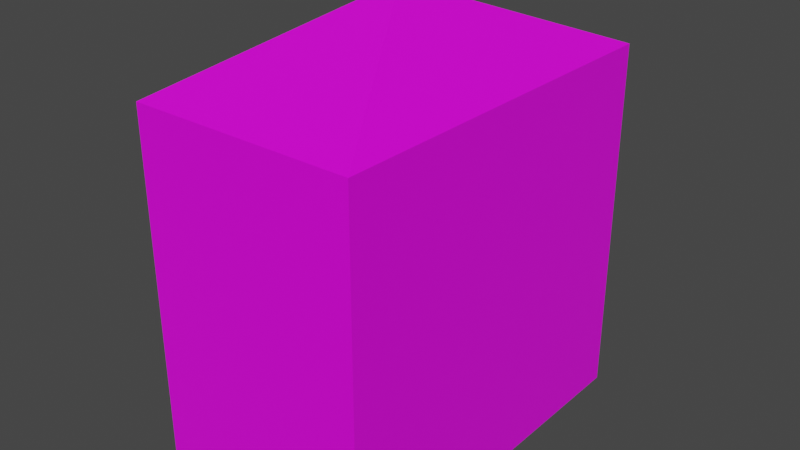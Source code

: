 # Source: checkpoint.blend  (saved by Blender 2.81.16; exported with 4.5.12 LTS)
import bpy
from mathutils import Matrix  # noqa: F401  (used for matrix-valued properties, if any)

bpy.ops.wm.read_factory_settings(use_empty=True)
scene = bpy.context.scene
scene.name = 'Scene'

# ---- collections
col_collection = bpy.data.collections.new('Collection'); scene.collection.children.link(col_collection)

# ---- images (referenced by path relative to the original .blend; pixels are not part of the script)
import os
ASSET_DIR = os.environ.get("B2B_ASSET_DIR", "")  # directory of the original .blend (textures are referenced by path, not embedded)
HERE = os.path.dirname(os.path.abspath(__file__))  # packed textures are extracted next to this script under _unpacked/

def load_image(name, relpath, width, height, colorspace="sRGB"):
    """Load a texture the original file referenced (path relative to the .blend, or extracted next to this script)."""
    p = next((c for c in (os.path.join(HERE, relpath), os.path.join(ASSET_DIR, relpath)) if relpath and os.path.exists(c)), "")
    if p:
        img = bpy.data.images.load(p, check_existing=True)
        img.name = name
    else:  # same state as the original file: an image datablock whose file is absent (Cycles renders it pink)
        img = bpy.data.images.new(name, width, height)
        img.source = "FILE"
        img.filepath = "//" + (relpath or name)
    img.colorspace_settings.name = colorspace
    return img
img_checkpoint = load_image('Checkpoint', 'Textures/Checkpoint.png', 1024, 1024, 'sRGB')

# ---- materials (node trees are filled in below, after node groups)
mat_material = bpy.data.materials.new('Material')
mat_material.alpha_threshold = 0.0
mat_material.use_transparent_shadow = False
mat_material.line_color = (0.0, 0.0, 0.0, 1.0)

# ---- material node trees
mat_material.use_nodes = True; mat_material.node_tree.nodes.clear()
_N = mat_material.node_tree.nodes; _L = mat_material.node_tree.links
n0 = _N.new('ShaderNodeOutputMaterial'); n0.name = 'Material Output'; n0.location = (300, 300)
n1 = _N.new('ShaderNodeBsdfPrincipled'); n1.name = 'Principled BSDF'; n1.location = (10, 300)
n1.distribution = 'GGX'
n1.subsurface_method = 'BURLEY'
n1.inputs[2].default_value = 0.4
n1.inputs[3].default_value = 1.45
n1.inputs[27].default_value = (0.0, 0.0, 0.0, 1.0)
n1.inputs[28].default_value = 1.0
n2 = _N.new('ShaderNodeTexImage'); n2.name = 'Image Texture'; n2.location = (-307, 118)
n2.image = img_checkpoint
_L.new(n1.outputs[0], n0.inputs[0])
_L.new(n2.outputs[0], n1.inputs[0])
n0.is_active_output = True

# ---- world
world_world = bpy.data.worlds.new('World'); scene.world = world_world
world_world.use_nodes = True; world_world.node_tree.nodes.clear()
_N = world_world.node_tree.nodes; _L = world_world.node_tree.links
n0 = _N.new('ShaderNodeOutputWorld'); n0.name = 'World Output'; n0.location = (300, 300)
n1 = _N.new('ShaderNodeBackground'); n1.name = 'Background'; n1.location = (10, 300)
n1.inputs[0].default_value = (0.05088, 0.05088, 0.05088, 1.0)
_L.new(n1.outputs[0], n0.inputs[0])
n0.is_active_output = True
world_world.color = (0.05088, 0.05088, 0.05088)
world_world.use_sun_shadow = False
world_world.sun_shadow_jitter_overblur = 0.0

# ---- meshes
me_cube = bpy.data.meshes.new('Cube')
me_cube.from_pydata([(0.7364, 0.8752, 16.83), (1.0, 1.0, -1.0), (0.8752, -0.8752, 1.0), (1.0, -1.0, -1.0), (-0.7364, 0.8752, 16.83), (-1.0, 1.0, -1.0), (-0.8752, -0.4285, 1.0), (-1.0, -1.0, -1.0), (1.0, -1.0, 1.0), (-1.0, -0.4285, 1.0), (0.7364, 1.0, 16.83), (-0.7364, 1.0, 16.83), (1.0, -1.0, 48.61), (-1.0, -0.4285, 42.24), (0.7364, 1.0, 32.78), (-0.7364, 1.0, 32.78), (0.8752, -0.8752, 48.61), (-0.8752, -0.4285, 42.24), (0.7364, 0.8752, 32.78), (-0.7364, 0.8752, 32.78), (0.07765, -0.07765, 58.31), (-0.07765, -0.07765, 58.31), (0.07765, 0.07765, 58.31), (-0.07765, 0.07765, 58.31), (0.06796, -0.06796, 58.31), (-0.06796, -0.06796, 58.31), (0.06796, 0.06796, 58.31), (-0.06796, 0.06796, 58.31), (-1.0, 0.4285, 1.0), (1.0, 1.0, 1.0), (-0.8752, 0.4285, 1.0), (0.8752, 0.8752, 1.0), (-0.8752, 0.4285, 42.24), (0.8752, 0.8752, 48.61), (-1.0, 0.4285, 42.24), (1.0, 1.0, 48.61), (-1.0, -1.0, 1.0), (-1.0, 1.0, 1.0), (-0.8752, -0.8752, 1.0), (-0.8752, 0.8752, 1.0), (-0.8752, 0.8752, 48.61), (-1.0, -1.0, 48.61), (-1.0, 1.0, 48.61), (-0.8752, -0.8752, 48.61)], [], [(31, 39, 38, 2), (3, 8, 36, 7), (7, 36, 37, 5), (5, 1, 3, 7), (1, 29, 8, 3), (5, 37, 29, 1), (31, 2, 16, 33), (4, 11, 15, 19), (36, 8, 12, 41), (41, 12, 20, 21), (42, 41, 21, 23), (16, 43, 25, 24), (43, 40, 27, 25), (8, 29, 35, 12), (2, 38, 43, 16), (18, 14, 10, 0), (24, 25, 21, 20), (26, 24, 20, 22), (25, 27, 23, 21), (27, 26, 22, 23), (40, 33, 26, 27), (33, 16, 24, 26), (35, 42, 23, 22), (12, 35, 22, 20), (26, 24, 25, 27), (11, 10, 29, 37), (0, 4, 39, 31), (4, 19, 40, 39), (18, 0, 31, 33), (14, 15, 42, 35), (19, 18, 33, 40), (15, 11, 37, 42), (10, 14, 35, 29), (14, 18, 19, 15), (10, 11, 4, 0), (9, 28, 37, 36), (30, 6, 38, 39), (32, 30, 39, 40), (13, 9, 36, 41), (34, 13, 41, 42), (17, 32, 40, 43), (28, 34, 42, 37), (6, 17, 43, 38), (28, 9, 6, 30), (30, 32, 34, 28), (9, 13, 17, 6), (34, 32, 17, 13)])
_uv = me_cube.uv_layers.new(name='UVMap')
_uv.uv.foreach_set('vector', [0.8715, 0.06323, 0.8715, 0.03372, 0.9715, 0.03372, 0.9715, 0.06323, 0.1143, 0.0, 0.1143, 0.03372, 1.362e-08, 0.03372, 0.0, 4.02e-09, 0.2286, 0.0, 0.2286, 0.03372, 0.1143, 0.03372, 0.1143, 2.01e-09, 0.8715, 0.03372, 0.8715, 6.03e-09, 0.9857, 0.0, 0.9857, 0.03372, 0.3428, 0.0, 0.3428, 0.03372, 0.2286, 0.03372, 0.2286, 0.0, 0.4571, 0.0, 0.4571, 0.03372, 0.3428, 0.03372, 0.3428, 0.0, 0.5571, 2.01e-09, 0.6572, 0.0, 0.6572, 0.8027, 0.5571, 0.8027, 0.9929, 0.0, 1.0, 7.821e-05, 1.0, 0.2689, 0.9929, 0.269, 1.362e-08, 0.03372, 0.1143, 0.03372, 0.1143, 0.8365, 3.406e-07, 0.8365, 3.406e-07, 0.8365, 0.1143, 0.8365, 0.06158, 1.0, 0.0527, 1.0, 0.1143, 0.8365, 0.2286, 0.8365, 0.1759, 1.0, 0.167, 1.0, 0.6572, 0.8027, 0.7572, 0.8027, 0.7111, 0.9662, 0.7033, 0.9662, 0.7572, 0.8027, 0.8572, 0.8027, 0.8111, 0.9662, 0.8033, 0.9662, 0.2286, 0.03372, 0.3428, 0.03372, 0.3428, 0.8365, 0.2286, 0.8365, 0.6572, 2.01e-09, 0.7572, 0.0, 0.7572, 0.8027, 0.6572, 0.8027, 0.9857, 0.0, 0.9929, 7.821e-05, 0.9929, 0.2689, 0.9857, 0.269, 0.8798, 0.1443, 0.8798, 0.142, 0.8803, 0.1418, 0.8803, 0.1444, 0.872, 0.1443, 0.8798, 0.1443, 0.8803, 0.1444, 0.8715, 0.1444, 0.8798, 0.142, 0.872, 0.142, 0.8715, 0.1418, 0.8803, 0.1418, 0.872, 0.142, 0.872, 0.1443, 0.8715, 0.1444, 0.8715, 0.1418, 0.5571, 0.1635, 0.4571, 0.1635, 0.5032, 0.0, 0.511, 0.0, 0.5571, 0.8027, 0.6572, 0.8027, 0.611, 0.9662, 0.6033, 0.9662, 0.3428, 0.8365, 0.4571, 0.8365, 0.4044, 1.0, 0.3955, 1.0, 0.2286, 0.8365, 0.3428, 0.8365, 0.2901, 1.0, 0.2813, 1.0, 0.8715, 0.1467, 0.8715, 0.1444, 0.8792, 0.1444, 0.8792, 0.1467, 0.4421, 0.3007, 0.3579, 0.3007, 0.3428, 0.03372, 0.4571, 0.03372, 0.4651, 0.6994, 0.5492, 0.6994, 0.5571, 0.9662, 0.4571, 0.9662, 0.5492, 0.6994, 0.5492, 0.4304, 0.5571, 0.1635, 0.5571, 0.9662, 0.4651, 0.4304, 0.4651, 0.6994, 0.4571, 0.9662, 0.4571, 0.1635, 0.3579, 0.5695, 0.4421, 0.5695, 0.4571, 0.8365, 0.3428, 0.8365, 0.5492, 0.4304, 0.4651, 0.4304, 0.4571, 0.1635, 0.5571, 0.1635, 0.4421, 0.5695, 0.4421, 0.3007, 0.4571, 0.03372, 0.4571, 0.8365, 0.3579, 0.3007, 0.3579, 0.5695, 0.3428, 0.8365, 0.3428, 0.03372, 0.8715, 0.06323, 0.8786, 0.06323, 0.8786, 0.08807, 0.8715, 0.08807, 0.8715, 0.1129, 0.8715, 0.08807, 0.8786, 0.08807, 0.8786, 0.1129, 0.1959, 0.03372, 0.1469, 0.03372, 0.1143, 0.03372, 0.2286, 0.03372, 0.8317, 9.045e-08, 0.7827, 8.844e-08, 0.7572, 6.03e-09, 0.8572, 0.0, 0.8317, 0.6952, 0.8317, 9.045e-08, 0.8572, 0.0, 0.8572, 0.8027, 0.1959, 0.729, 0.1959, 0.03372, 0.2286, 0.03372, 0.2286, 0.8365, 0.1469, 0.729, 0.1959, 0.729, 0.2286, 0.8365, 0.1143, 0.8365, 0.7827, 0.6952, 0.8317, 0.6952, 0.8572, 0.8027, 0.7572, 0.8027, 0.1469, 0.03372, 0.1469, 0.729, 0.1143, 0.8365, 0.1143, 0.03372, 0.7827, 8.844e-08, 0.7827, 0.6952, 0.7572, 0.8027, 0.7572, 6.03e-09, 0.8715, 0.1273, 0.8715, 0.1129, 0.8786, 0.1129, 0.8786, 0.1273, 0.8715, 0.0, 0.8715, 0.6952, 0.8643, 0.6952, 0.8643, 7.236e-08, 0.8572, 0.6952, 0.8572, 0.0, 0.8643, 0.0, 0.8643, 0.6952, 0.8715, 0.1273, 0.8786, 0.1273, 0.8786, 0.1418, 0.8715, 0.1418])
me_cube.materials.append(mat_material)
me_cube.use_remesh_preserve_volume = False
me_cube.use_remesh_preserve_attributes = False
me_cube.use_mirror_vertex_groups = False
me_cube.update()

# ---- objects
ob_cube = bpy.data.objects.new('Cube', me_cube)

# ---- transforms, parenting, visibility, modifiers, constraints
ob_cube.location = (0.0, 0.0, 0.0)
ob_cube.scale = (1.575, 2.652, 0.103)
ob_cube.lock_rotations_4d = False
ob_cube.empty_display_type = 'ARROWS'
ob_cube.lineart.crease_threshold = 0.0

# ---- collection membership
col_collection.objects.link(ob_cube)

# ---- scene / render settings (as saved in the file)
scene.frame_start = 1; scene.frame_end = 250; scene.frame_set(1)
scene.render.engine = 'BLENDER_EEVEE_NEXT'
scene.cycles.use_denoising = False
scene.cycles.samples = 128
scene.cycles.sampling_pattern = 'TABULATED_SOBOL'
scene.cycles.use_adaptive_sampling = False
scene.cycles.use_light_tree = False
scene.view_settings.view_transform = 'Filmic'
bpy.context.view_layer.update()

# ---- added for rendering (the .blend has no active camera and no usable light): camera, sun
cam_auto = bpy.data.cameras.new('AutoCamera')
cam_auto.lens = 50.0
cam_auto.sensor_width = 36.0
cam_auto.clip_end = 1000.0
ob_auto_camera = bpy.data.objects.new('AutoCamera', cam_auto)
scene.collection.objects.link(ob_auto_camera)
ob_auto_camera.location = (8.03298, -9.63958, 9.37764)
ob_auto_camera.rotation_euler = (1.09748, -7.21219e-08, 0.694738)
scene.camera = ob_auto_camera
light_auto_sun = bpy.data.lights.new('AutoSun', 'SUN')
light_auto_sun.energy = 3.0
light_auto_sun.angle = 0.0523599
ob_auto_sun = bpy.data.objects.new('AutoSun', light_auto_sun)
scene.collection.objects.link(ob_auto_sun)
ob_auto_sun.rotation_euler = (0.872665, 0.174533, 0.523599)
bpy.context.view_layer.update()
